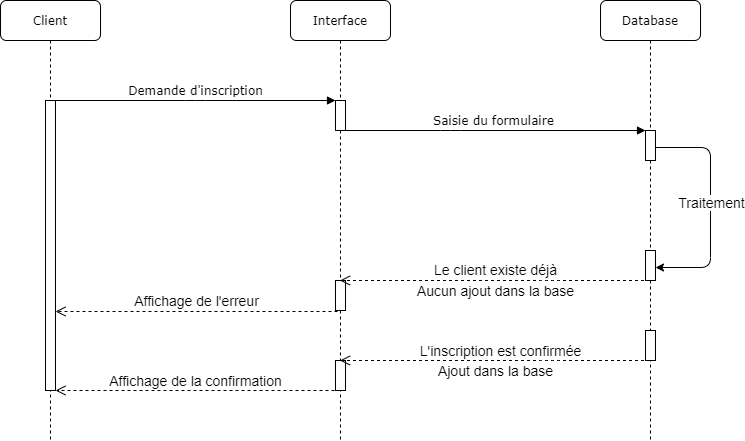

The diagram above was exported from draw.io. Its source (the exported page's mxGraphModel, read from the mxfile embedded in the PNG):
<mxGraphModel dx="1229" dy="996" grid="1" gridSize="10" guides="1" tooltips="1" connect="1" arrows="1" fold="1" page="1" pageScale="1" pageWidth="1100" pageHeight="850" background="#ffffff" math="0" shadow="0">
  <root>
    <mxCell id="0" />
    <mxCell id="1" parent="0" />
    <mxCell id="7baba1c4bc27f4b0-2" value="Interface" style="shape=umlLifeline;perimeter=lifelinePerimeter;whiteSpace=wrap;html=1;container=1;collapsible=0;recursiveResize=0;outlineConnect=0;rounded=1;shadow=0;comic=0;labelBackgroundColor=none;strokeWidth=1;fontFamily=Verdana;fontSize=12;align=center;" parent="1" vertex="1">
      <mxGeometry x="390" y="100" width="100" height="440" as="geometry" />
    </mxCell>
    <mxCell id="7baba1c4bc27f4b0-10" value="" style="html=1;points=[];perimeter=orthogonalPerimeter;rounded=0;shadow=0;comic=0;labelBackgroundColor=none;strokeWidth=1;fontFamily=Verdana;fontSize=12;align=center;" parent="7baba1c4bc27f4b0-2" vertex="1">
      <mxGeometry x="45" y="100" width="10" height="30" as="geometry" />
    </mxCell>
    <mxCell id="MvIAWRQAdRz-vxJ5-SNJ-9" value="" style="html=1;points=[];perimeter=orthogonalPerimeter;rounded=0;shadow=0;comic=0;labelBackgroundColor=none;strokeWidth=1;fontFamily=Verdana;fontSize=12;align=center;" parent="7baba1c4bc27f4b0-2" vertex="1">
      <mxGeometry x="45" y="280" width="10" height="30" as="geometry" />
    </mxCell>
    <mxCell id="MvIAWRQAdRz-vxJ5-SNJ-13" value="" style="html=1;points=[];perimeter=orthogonalPerimeter;rounded=0;shadow=0;comic=0;labelBackgroundColor=none;strokeWidth=1;fontFamily=Verdana;fontSize=12;align=center;" parent="7baba1c4bc27f4b0-2" vertex="1">
      <mxGeometry x="45" y="360" width="10" height="30" as="geometry" />
    </mxCell>
    <mxCell id="7baba1c4bc27f4b0-3" value="Database" style="shape=umlLifeline;perimeter=lifelinePerimeter;whiteSpace=wrap;html=1;container=1;collapsible=0;recursiveResize=0;outlineConnect=0;rounded=1;shadow=0;comic=0;labelBackgroundColor=none;strokeWidth=1;fontFamily=Verdana;fontSize=12;align=center;" parent="1" vertex="1">
      <mxGeometry x="700" y="100" width="100" height="440" as="geometry" />
    </mxCell>
    <mxCell id="MvIAWRQAdRz-vxJ5-SNJ-2" value="" style="html=1;points=[];perimeter=orthogonalPerimeter;rounded=0;shadow=0;comic=0;labelBackgroundColor=none;strokeWidth=1;fontFamily=Verdana;fontSize=12;align=center;" parent="7baba1c4bc27f4b0-3" vertex="1">
      <mxGeometry x="45" y="130" width="10" height="30" as="geometry" />
    </mxCell>
    <mxCell id="MvIAWRQAdRz-vxJ5-SNJ-3" value="" style="html=1;points=[];perimeter=orthogonalPerimeter;rounded=0;shadow=0;comic=0;labelBackgroundColor=none;strokeWidth=1;fontFamily=Verdana;fontSize=12;align=center;" parent="7baba1c4bc27f4b0-3" vertex="1">
      <mxGeometry x="45" y="250" width="10" height="30" as="geometry" />
    </mxCell>
    <mxCell id="MvIAWRQAdRz-vxJ5-SNJ-4" value="" style="endArrow=classic;html=1;fontSize=14;entryX=1;entryY=0.567;entryDx=0;entryDy=0;entryPerimeter=0;" parent="7baba1c4bc27f4b0-3" source="MvIAWRQAdRz-vxJ5-SNJ-2" target="MvIAWRQAdRz-vxJ5-SNJ-3" edge="1">
      <mxGeometry width="50" height="50" relative="1" as="geometry">
        <mxPoint x="60" y="160" as="sourcePoint" />
        <mxPoint x="60" y="255" as="targetPoint" />
        <Array as="points">
          <mxPoint x="110" y="147" />
          <mxPoint x="110" y="267" />
        </Array>
      </mxGeometry>
    </mxCell>
    <mxCell id="MvIAWRQAdRz-vxJ5-SNJ-6" value="Traitement" style="text;html=1;align=center;verticalAlign=middle;resizable=0;points=[];labelBackgroundColor=#ffffff;fontSize=14;" parent="MvIAWRQAdRz-vxJ5-SNJ-4" vertex="1" connectable="0">
      <mxGeometry x="0.1863" relative="1" as="geometry">
        <mxPoint y="-27" as="offset" />
      </mxGeometry>
    </mxCell>
    <mxCell id="SW_lUfMMr4YiBtdYrJdU-1" value="" style="html=1;points=[];perimeter=orthogonalPerimeter;rounded=0;shadow=0;comic=0;labelBackgroundColor=none;strokeWidth=1;fontFamily=Verdana;fontSize=12;align=center;" vertex="1" parent="7baba1c4bc27f4b0-3">
      <mxGeometry x="45" y="330" width="10" height="30" as="geometry" />
    </mxCell>
    <mxCell id="7baba1c4bc27f4b0-8" value="Client" style="shape=umlLifeline;perimeter=lifelinePerimeter;whiteSpace=wrap;html=1;container=1;collapsible=0;recursiveResize=0;outlineConnect=0;rounded=1;shadow=0;comic=0;labelBackgroundColor=none;strokeWidth=1;fontFamily=Verdana;fontSize=12;align=center;" parent="1" vertex="1">
      <mxGeometry x="100" y="100" width="100" height="440" as="geometry" />
    </mxCell>
    <mxCell id="7baba1c4bc27f4b0-9" value="" style="html=1;points=[];perimeter=orthogonalPerimeter;rounded=0;shadow=0;comic=0;labelBackgroundColor=none;strokeWidth=1;fontFamily=Verdana;fontSize=12;align=center;" parent="7baba1c4bc27f4b0-8" vertex="1">
      <mxGeometry x="45" y="100" width="10" height="290" as="geometry" />
    </mxCell>
    <mxCell id="7baba1c4bc27f4b0-11" value="Demande d'inscription" style="html=1;verticalAlign=bottom;endArrow=block;entryX=0;entryY=0;labelBackgroundColor=none;fontFamily=Verdana;fontSize=12;edgeStyle=elbowEdgeStyle;elbow=vertical;" parent="1" source="7baba1c4bc27f4b0-9" target="7baba1c4bc27f4b0-10" edge="1">
      <mxGeometry relative="1" as="geometry">
        <mxPoint x="220" y="210" as="sourcePoint" />
      </mxGeometry>
    </mxCell>
    <mxCell id="7baba1c4bc27f4b0-14" value="Saisie du formulaire" style="html=1;verticalAlign=bottom;endArrow=block;labelBackgroundColor=none;fontFamily=Verdana;fontSize=12;edgeStyle=elbowEdgeStyle;elbow=vertical;" parent="1" edge="1">
      <mxGeometry relative="1" as="geometry">
        <mxPoint x="440" y="230" as="sourcePoint" />
        <mxPoint x="745" y="230" as="targetPoint" />
        <Array as="points">
          <mxPoint x="550" y="230" />
        </Array>
      </mxGeometry>
    </mxCell>
    <mxCell id="MvIAWRQAdRz-vxJ5-SNJ-7" value="Le client existe déjà" style="html=1;verticalAlign=bottom;endArrow=open;dashed=1;endSize=8;fontSize=14;" parent="1" source="7baba1c4bc27f4b0-3" target="7baba1c4bc27f4b0-2" edge="1">
      <mxGeometry relative="1" as="geometry">
        <mxPoint x="660" y="410" as="sourcePoint" />
        <mxPoint x="580" y="410" as="targetPoint" />
        <Array as="points">
          <mxPoint x="650" y="380" />
        </Array>
      </mxGeometry>
    </mxCell>
    <mxCell id="MvIAWRQAdRz-vxJ5-SNJ-8" value="Aucun ajout dans la base" style="text;html=1;align=center;verticalAlign=middle;resizable=0;points=[];autosize=1;fontSize=14;" parent="1" vertex="1">
      <mxGeometry x="510" y="380" width="170" height="20" as="geometry" />
    </mxCell>
    <mxCell id="MvIAWRQAdRz-vxJ5-SNJ-11" value="Affichage de l'erreur" style="html=1;verticalAlign=bottom;endArrow=open;dashed=1;endSize=8;fontSize=14;exitX=0.2;exitY=1.033;exitDx=0;exitDy=0;exitPerimeter=0;" parent="1" source="MvIAWRQAdRz-vxJ5-SNJ-9" target="7baba1c4bc27f4b0-9" edge="1">
      <mxGeometry relative="1" as="geometry">
        <mxPoint x="445" y="423" as="sourcePoint" />
        <mxPoint x="154" y="420" as="targetPoint" />
        <Array as="points" />
      </mxGeometry>
    </mxCell>
    <mxCell id="MvIAWRQAdRz-vxJ5-SNJ-14" value="" style="html=1;verticalAlign=bottom;endArrow=open;dashed=1;endSize=8;fontSize=14;" parent="1" edge="1">
      <mxGeometry relative="1" as="geometry">
        <mxPoint x="749.5" y="460" as="sourcePoint" />
        <mxPoint x="439.5" y="460" as="targetPoint" />
        <Array as="points">
          <mxPoint x="650" y="460" />
        </Array>
      </mxGeometry>
    </mxCell>
    <mxCell id="MvIAWRQAdRz-vxJ5-SNJ-15" value="Ajout dans la base" style="text;html=1;align=center;verticalAlign=middle;resizable=0;points=[];autosize=1;fontSize=14;" parent="1" vertex="1">
      <mxGeometry x="530" y="460" width="130" height="20" as="geometry" />
    </mxCell>
    <mxCell id="MvIAWRQAdRz-vxJ5-SNJ-16" value="" style="html=1;verticalAlign=bottom;endArrow=open;dashed=1;endSize=8;fontSize=14;" parent="1" target="7baba1c4bc27f4b0-9" edge="1">
      <mxGeometry relative="1" as="geometry">
        <mxPoint x="440" y="490" as="sourcePoint" />
        <mxPoint x="150" y="488" as="targetPoint" />
        <Array as="points" />
      </mxGeometry>
    </mxCell>
    <mxCell id="MvIAWRQAdRz-vxJ5-SNJ-17" value="Affichage de la confirmation" style="text;html=1;align=center;verticalAlign=middle;resizable=0;points=[];autosize=1;fontSize=14;" parent="1" vertex="1">
      <mxGeometry x="200" y="470" width="190" height="20" as="geometry" />
    </mxCell>
    <mxCell id="UEM3zDU8Vdsd9fyceR6I-4" value="L'inscription est confirmée" style="text;html=1;align=center;verticalAlign=middle;resizable=0;points=[];autosize=1;fontSize=14;" parent="1" vertex="1">
      <mxGeometry x="510" y="440" width="180" height="20" as="geometry" />
    </mxCell>
  </root>
</mxGraphModel>